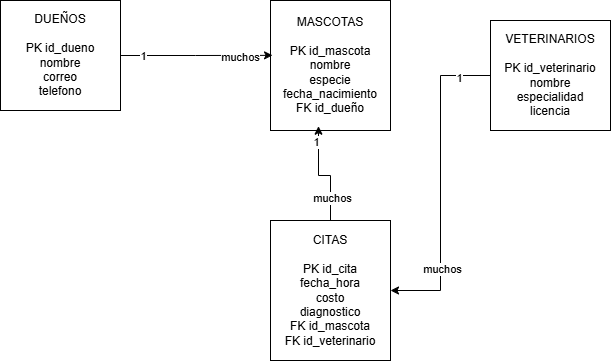

The diagram above was exported from draw.io. Its source (the exported page's mxGraphModel, read from the mxfile embedded in the PNG):
<mxGraphModel dx="860" dy="465" grid="1" gridSize="10" guides="1" tooltips="1" connect="1" arrows="1" fold="1" page="1" pageScale="1" pageWidth="827" pageHeight="1169" math="0" shadow="0">
  <root>
    <mxCell id="0" />
    <mxCell id="1" parent="0" />
    <mxCell id="DhVoRk6mQLQJD-W_JGDR-1" parent="1" style="rounded=0;whiteSpace=wrap;html=1;" value="&lt;div&gt;DUEÑOS&lt;/div&gt;&lt;div&gt;&lt;br&gt;&lt;/div&gt;&lt;div&gt;PK id_dueno&lt;/div&gt;&lt;div&gt;nombre&lt;/div&gt;&lt;div&gt;correo&lt;/div&gt;&lt;div&gt;telefono&lt;/div&gt;" vertex="1">
      <mxGeometry height="110" width="120" x="60" y="80" as="geometry" />
    </mxCell>
    <mxCell id="DhVoRk6mQLQJD-W_JGDR-2" parent="1" style="rounded=0;whiteSpace=wrap;html=1;" value="&lt;div&gt;MASCOTAS&lt;/div&gt;&lt;div&gt;&lt;br&gt;&lt;/div&gt;&lt;div&gt;PK id_mascota&lt;/div&gt;&lt;div&gt;nombre&lt;/div&gt;&lt;div&gt;especie&lt;/div&gt;&lt;div&gt;fecha_nacimiento&lt;/div&gt;&lt;div&gt;FK id_dueño&lt;/div&gt;" vertex="1">
      <mxGeometry height="130" width="120" x="330" y="80" as="geometry" />
    </mxCell>
    <mxCell id="DhVoRk6mQLQJD-W_JGDR-8" edge="1" parent="1" source="DhVoRk6mQLQJD-W_JGDR-4" style="edgeStyle=orthogonalEdgeStyle;rounded=0;orthogonalLoop=1;jettySize=auto;html=1;entryX=1;entryY=0.5;entryDx=0;entryDy=0;" target="DhVoRk6mQLQJD-W_JGDR-5">
      <mxGeometry relative="1" as="geometry" />
    </mxCell>
    <mxCell id="DhVoRk6mQLQJD-W_JGDR-23" connectable="0" parent="DhVoRk6mQLQJD-W_JGDR-8" style="edgeLabel;html=1;align=center;verticalAlign=middle;resizable=0;points=[];" value="1" vertex="1">
      <mxGeometry relative="1" x="-0.797" y="2" as="geometry">
        <mxPoint as="offset" />
      </mxGeometry>
    </mxCell>
    <mxCell id="DhVoRk6mQLQJD-W_JGDR-24" connectable="0" parent="DhVoRk6mQLQJD-W_JGDR-8" style="edgeLabel;html=1;align=center;verticalAlign=middle;resizable=0;points=[];" value="muchos" vertex="1">
      <mxGeometry relative="1" x="0.5403" y="1" as="geometry">
        <mxPoint as="offset" />
      </mxGeometry>
    </mxCell>
    <mxCell id="DhVoRk6mQLQJD-W_JGDR-4" parent="1" style="rounded=0;whiteSpace=wrap;html=1;" value="&lt;div&gt;VETERINARIOS&lt;/div&gt;&lt;div&gt;&lt;br&gt;&lt;/div&gt;&lt;div&gt;PK id_veterinario&lt;/div&gt;&lt;div&gt;nombre&lt;/div&gt;&lt;div&gt;especialidad&lt;/div&gt;&lt;div&gt;licencia&lt;/div&gt;" vertex="1">
      <mxGeometry height="110" width="120" x="550" y="100" as="geometry" />
    </mxCell>
    <mxCell id="DhVoRk6mQLQJD-W_JGDR-5" parent="1" style="rounded=0;whiteSpace=wrap;html=1;" value="&lt;div&gt;CITAS&lt;/div&gt;&lt;div&gt;&lt;br&gt;&lt;/div&gt;&lt;div&gt;PK id_cita&lt;/div&gt;&lt;div&gt;fecha_hora&lt;/div&gt;&lt;div&gt;costo&lt;/div&gt;&lt;div&gt;diagnostico&lt;/div&gt;&lt;div&gt;FK id_mascota&lt;/div&gt;&lt;div&gt;FK id_veterinario&lt;/div&gt;" vertex="1">
      <mxGeometry height="140" width="120" x="330" y="300" as="geometry" />
    </mxCell>
    <mxCell id="DhVoRk6mQLQJD-W_JGDR-7" edge="1" parent="1" source="DhVoRk6mQLQJD-W_JGDR-5" style="edgeStyle=orthogonalEdgeStyle;rounded=0;orthogonalLoop=1;jettySize=auto;html=1;exitX=0.5;exitY=0;exitDx=0;exitDy=0;entryX=0.4;entryY=0.967;entryDx=0;entryDy=0;entryPerimeter=0;" target="DhVoRk6mQLQJD-W_JGDR-2">
      <mxGeometry relative="1" as="geometry" />
    </mxCell>
    <mxCell id="DhVoRk6mQLQJD-W_JGDR-20" connectable="0" parent="DhVoRk6mQLQJD-W_JGDR-7" style="edgeLabel;html=1;align=center;verticalAlign=middle;resizable=0;points=[];" value="1" vertex="1">
      <mxGeometry relative="1" x="0.7165" y="3" as="geometry">
        <mxPoint as="offset" />
      </mxGeometry>
    </mxCell>
    <mxCell id="DhVoRk6mQLQJD-W_JGDR-22" connectable="0" parent="DhVoRk6mQLQJD-W_JGDR-7" style="edgeLabel;html=1;align=center;verticalAlign=middle;resizable=0;points=[];" value="muchos" vertex="1">
      <mxGeometry relative="1" x="-0.5612" y="-1" as="geometry">
        <mxPoint as="offset" />
      </mxGeometry>
    </mxCell>
    <mxCell id="DhVoRk6mQLQJD-W_JGDR-16" edge="1" parent="1" source="DhVoRk6mQLQJD-W_JGDR-1" style="edgeStyle=orthogonalEdgeStyle;rounded=0;orthogonalLoop=1;jettySize=auto;html=1;exitX=1;exitY=0.5;exitDx=0;exitDy=0;entryX=0.017;entryY=0.422;entryDx=0;entryDy=0;entryPerimeter=0;" target="DhVoRk6mQLQJD-W_JGDR-2">
      <mxGeometry relative="1" as="geometry" />
    </mxCell>
    <mxCell id="DhVoRk6mQLQJD-W_JGDR-17" connectable="0" parent="DhVoRk6mQLQJD-W_JGDR-16" style="edgeLabel;html=1;align=center;verticalAlign=middle;resizable=0;points=[];" value="1" vertex="1">
      <mxGeometry relative="1" x="-0.7162" as="geometry">
        <mxPoint as="offset" />
      </mxGeometry>
    </mxCell>
    <mxCell id="DhVoRk6mQLQJD-W_JGDR-19" connectable="0" parent="DhVoRk6mQLQJD-W_JGDR-16" style="edgeLabel;html=1;align=center;verticalAlign=middle;resizable=0;points=[];" value="muchos" vertex="1">
      <mxGeometry relative="1" x="0.5738" y="-2" as="geometry">
        <mxPoint as="offset" />
      </mxGeometry>
    </mxCell>
  </root>
</mxGraphModel>